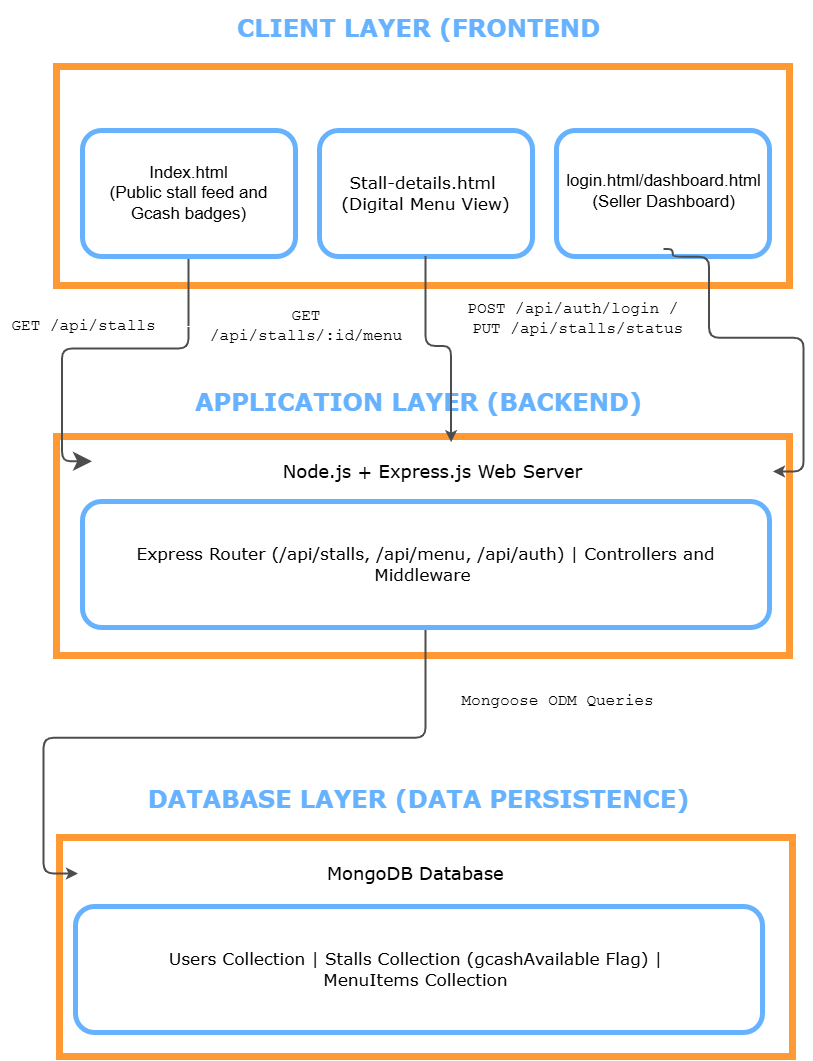

The diagram above was exported from draw.io. Its source (the exported page's mxGraphModel, read from the mxfile embedded in the PNG):
<mxGraphModel dx="1070" dy="1314" grid="0" gridSize="10" guides="1" tooltips="1" connect="1" arrows="1" fold="1" page="1" pageScale="1" pageWidth="850" pageHeight="1400" background="light-dark(#FFFFFF,#FFFFFF)" math="0" shadow="0">
  <root>
    <mxCell id="0" />
    <mxCell id="1" parent="0" />
    <mxCell id="JOGgB3jbyn2ZTxCsntIQ-1" parent="1" style="rounded=0;whiteSpace=wrap;html=1;fillColor=light-dark(#FFFFFF,#FFFFFF);strokeColor=light-dark(#000000,#FF9933);strokeWidth=7;" value="" vertex="1">
      <mxGeometry height="219" width="733" x="56" y="151" as="geometry" />
    </mxCell>
    <mxCell id="JOGgB3jbyn2ZTxCsntIQ-2" parent="1" style="rounded=0;whiteSpace=wrap;html=1;fillColor=light-dark(#FFFFFF,#FFFFFF);strokeColor=light-dark(#000000,#FF9933);strokeWidth=7;" value="" vertex="1">
      <mxGeometry height="219" width="733" x="56" y="521" as="geometry" />
    </mxCell>
    <mxCell id="JOGgB3jbyn2ZTxCsntIQ-3" parent="1" style="rounded=0;whiteSpace=wrap;html=1;fillColor=light-dark(#FFFFFF,#FFFFFF);strokeColor=light-dark(#000000,#FF9933);strokeWidth=7;fontFamily=Verdana;" value="" vertex="1">
      <mxGeometry height="219" width="733" x="59" y="922" as="geometry" />
    </mxCell>
    <mxCell id="JOGgB3jbyn2ZTxCsntIQ-5" parent="1" style="text;html=1;whiteSpace=wrap;strokeColor=none;fillColor=none;align=center;verticalAlign=middle;rounded=0;" value="CLIEN" vertex="1">
      <mxGeometry height="30" width="60" x="339" y="113" as="geometry" />
    </mxCell>
    <mxCell id="JOGgB3jbyn2ZTxCsntIQ-6" parent="1" style="text;html=1;whiteSpace=wrap;strokeColor=none;fillColor=none;align=center;verticalAlign=middle;rounded=0;" value="&lt;h3&gt;&lt;font style=&quot;font-size: 24px; color: light-dark(rgb(0, 0, 0), rgb(102, 178, 255));&quot; face=&quot;Verdana&quot;&gt;CLIENT LAYER (FRONTEND&lt;/font&gt;&lt;/h3&gt;" vertex="1">
      <mxGeometry height="50" width="741" x="48" y="88" as="geometry" />
    </mxCell>
    <mxCell id="JOGgB3jbyn2ZTxCsntIQ-7" parent="1" style="text;html=1;whiteSpace=wrap;strokeColor=none;fillColor=none;align=center;verticalAlign=middle;rounded=0;" value="&lt;h3&gt;&lt;font style=&quot;font-size: 24px; color: light-dark(rgb(0, 0, 0), rgb(102, 178, 255));&quot; face=&quot;Verdana&quot;&gt;APPLICATION LAYER (BACKEND)&lt;/font&gt;&lt;/h3&gt;" vertex="1">
      <mxGeometry height="50" width="483" x="177" y="462" as="geometry" />
    </mxCell>
    <mxCell id="JOGgB3jbyn2ZTxCsntIQ-8" parent="1" style="text;html=1;whiteSpace=wrap;strokeColor=none;fillColor=none;align=center;verticalAlign=middle;rounded=0;" value="&lt;h3&gt;&lt;font style=&quot;font-size: 24px; color: light-dark(rgb(0, 0, 0), rgb(102, 178, 255));&quot; face=&quot;Verdana&quot;&gt;DATABASE LAYER (DATA PERSISTENCE)&lt;/font&gt;&lt;/h3&gt;" vertex="1">
      <mxGeometry height="50" width="741" x="48" y="859" as="geometry" />
    </mxCell>
    <mxCell id="JOGgB3jbyn2ZTxCsntIQ-19" edge="1" parent="1" source="JOGgB3jbyn2ZTxCsntIQ-9" style="edgeStyle=orthogonalEdgeStyle;rounded=1;orthogonalLoop=1;jettySize=auto;html=1;exitX=0.5;exitY=1;exitDx=0;exitDy=0;startSize=9;strokeColor=light-dark(#000000,#4D4D4D);endSize=13;strokeWidth=2;entryX=0;entryY=0.25;entryDx=0;entryDy=0;" target="JOGgB3jbyn2ZTxCsntIQ-15">
      <mxGeometry relative="1" as="geometry" />
    </mxCell>
    <mxCell id="JOGgB3jbyn2ZTxCsntIQ-9" parent="1" style="rounded=1;whiteSpace=wrap;html=1;roundedPerimeter=1;fillColor=light-dark(#FFFFFF,#FFFFFF);strokeColor=light-dark(#000000,#66B2FF);strokeWidth=5;shadow=0;glass=0;" value="&lt;h5&gt;&lt;font style=&quot;font-size: 17px; color: light-dark(rgb(0, 0, 0), rgb(0, 0, 0)); font-weight: normal;&quot; face=&quot;Helvetica&quot;&gt;&lt;font style=&quot;&quot;&gt;Index.html&lt;br&gt;&lt;/font&gt;&lt;font style=&quot;&quot;&gt;(Public stall feed and Gcash badges)&lt;/font&gt;&lt;/font&gt;&lt;/h5&gt;" vertex="1">
      <mxGeometry height="126" width="213" x="82" y="215" as="geometry" />
    </mxCell>
    <mxCell id="JOGgB3jbyn2ZTxCsntIQ-10" parent="1" style="rounded=1;whiteSpace=wrap;html=1;roundedPerimeter=1;fillColor=light-dark(#FFFFFF,#FFFFFF);strokeColor=light-dark(#000000,#66B2FF);strokeWidth=5;shadow=0;glass=0;" value="&lt;font style=&quot;font-size: 17px; color: light-dark(rgb(186, 0, 0), rgb(0, 0, 0));&quot; face=&quot;Verdana&quot;&gt;Stall-details.html&amp;nbsp;&lt;/font&gt;&lt;div&gt;&lt;font style=&quot;font-size: 17px; color: light-dark(rgb(186, 0, 0), rgb(0, 0, 0));&quot; face=&quot;Verdana&quot;&gt;(Digital Menu View)&lt;/font&gt;&lt;/div&gt;" vertex="1">
      <mxGeometry height="126" width="213" x="319" y="215" as="geometry" />
    </mxCell>
    <mxCell id="JOGgB3jbyn2ZTxCsntIQ-11" parent="1" style="rounded=1;whiteSpace=wrap;html=1;roundedPerimeter=1;fillColor=light-dark(#FFFFFF,#FFFFFF);strokeColor=light-dark(#000000,#66B2FF);strokeWidth=5;shadow=0;glass=0;" value="login&amp;nbsp;" vertex="1">
      <mxGeometry height="126" width="213" x="556" y="215" as="geometry" />
    </mxCell>
    <mxCell id="JOGgB3jbyn2ZTxCsntIQ-13" parent="1" style="text;html=1;whiteSpace=wrap;strokeColor=none;fillColor=none;align=center;verticalAlign=middle;rounded=0;" value="&lt;span style=&quot;color: light-dark(rgb(0, 0, 0), rgb(0, 0, 0));&quot;&gt;&lt;font style=&quot;font-size: 17px;&quot;&gt;login.html/dashboard.html&lt;/font&gt;&lt;/span&gt;&lt;div&gt;&lt;span style=&quot;color: light-dark(rgb(0, 0, 0), rgb(0, 0, 0));&quot;&gt;&lt;font style=&quot;font-size: 17px;&quot;&gt;(Seller Dashboard)&lt;/font&gt;&lt;/span&gt;&lt;/div&gt;" vertex="1">
      <mxGeometry height="115" width="185" x="571" y="219" as="geometry" />
    </mxCell>
    <mxCell id="JOGgB3jbyn2ZTxCsntIQ-26" edge="1" parent="1" source="JOGgB3jbyn2ZTxCsntIQ-14" style="edgeStyle=orthogonalEdgeStyle;rounded=1;orthogonalLoop=1;jettySize=auto;html=1;exitX=0.5;exitY=1;exitDx=0;exitDy=0;entryX=0;entryY=0.5;entryDx=0;entryDy=0;strokeColor=light-dark(#000000,#4D4D4D);strokeWidth=2;curved=0;" target="JOGgB3jbyn2ZTxCsntIQ-17">
      <mxGeometry relative="1" x="-0.6061" as="geometry">
        <Array as="points">
          <mxPoint x="425.5" y="822.8" />
          <mxPoint x="43.6" y="822.8" />
          <mxPoint x="43.6" y="958.5" />
        </Array>
      </mxGeometry>
    </mxCell>
    <mxCell id="JOGgB3jbyn2ZTxCsntIQ-14" parent="1" style="rounded=1;whiteSpace=wrap;html=1;roundedPerimeter=1;fillColor=light-dark(#FFFFFF,#FFFFFF);strokeColor=light-dark(#000000,#66B2FF);strokeWidth=5;shadow=0;glass=0;" value="&lt;font face=&quot;Verdana&quot;&gt;&lt;span style=&quot;font-size: 17px; color: light-dark(rgb(0, 0, 0), rgb(0, 0, 0));&quot;&gt;Express Router (/api/stalls, /api/menu, /api/auth) | Controllers and Middleware&amp;nbsp;&lt;/span&gt;&lt;/font&gt;" vertex="1">
      <mxGeometry height="126" width="687" x="82" y="586" as="geometry" />
    </mxCell>
    <mxCell id="JOGgB3jbyn2ZTxCsntIQ-15" parent="1" style="text;html=1;whiteSpace=wrap;strokeColor=none;fillColor=none;align=center;verticalAlign=middle;rounded=0;fontSize=18;fontColor=light-dark(#000000,#000000);" value="&lt;font face=&quot;Verdana&quot;&gt;Node.js + Express.js Web Server&lt;/font&gt;" vertex="1">
      <mxGeometry height="41" width="681" x="92" y="536" as="geometry" />
    </mxCell>
    <mxCell id="JOGgB3jbyn2ZTxCsntIQ-16" parent="1" style="rounded=1;whiteSpace=wrap;html=1;roundedPerimeter=1;fillColor=light-dark(#FFFFFF,#FFFFFF);strokeColor=light-dark(#000000,#66B2FF);strokeWidth=5;shadow=0;glass=0;" value="&lt;font face=&quot;Verdana&quot;&gt;&lt;span style=&quot;font-size: 17px; color: light-dark(rgb(0, 0, 0), rgb(0, 0, 0));&quot;&gt;Users Collection | Stalls Collection (gcashAvailable Flag) |&amp;nbsp;&lt;/span&gt;&lt;/font&gt;&lt;div&gt;&lt;font face=&quot;Verdana&quot;&gt;&lt;span style=&quot;font-size: 17px; color: light-dark(rgb(0, 0, 0), rgb(0, 0, 0));&quot;&gt;MenuItems Collection&amp;nbsp;&lt;/span&gt;&lt;/font&gt;&lt;/div&gt;" vertex="1">
      <mxGeometry height="126" width="687" x="75" y="991" as="geometry" />
    </mxCell>
    <mxCell id="JOGgB3jbyn2ZTxCsntIQ-17" parent="1" style="text;html=1;whiteSpace=wrap;strokeColor=none;fillColor=none;align=center;verticalAlign=middle;rounded=0;fontSize=18;fontColor=light-dark(#000000,#000000);" value="&lt;font face=&quot;Verdana&quot;&gt;MongoDB Database&amp;nbsp;&lt;/font&gt;" vertex="1">
      <mxGeometry height="41" width="681" x="78" y="938" as="geometry" />
    </mxCell>
    <mxCell id="JOGgB3jbyn2ZTxCsntIQ-20" parent="1" style="text;html=1;whiteSpace=wrap;strokeColor=none;fillColor=none;align=center;verticalAlign=middle;rounded=0;fontFamily=Courier New;fontSize=16;" value="&lt;span style=&quot;color: light-dark(rgb(0, 0, 0), rgb(0, 0, 0));&quot;&gt;GET /api/stalls&lt;/span&gt;" vertex="1">
      <mxGeometry height="30" width="167" y="396" as="geometry" />
    </mxCell>
    <mxCell id="JOGgB3jbyn2ZTxCsntIQ-21" edge="1" parent="1" source="JOGgB3jbyn2ZTxCsntIQ-10" style="edgeStyle=orthogonalEdgeStyle;rounded=1;orthogonalLoop=1;jettySize=auto;html=1;exitX=0.5;exitY=1;exitDx=0;exitDy=0;entryX=0.539;entryY=0.028;entryDx=0;entryDy=0;entryPerimeter=0;strokeColor=light-dark(#000000,#4D4D4D);strokeWidth=2;" target="JOGgB3jbyn2ZTxCsntIQ-2">
      <mxGeometry relative="1" x="-0.0649" as="geometry" />
    </mxCell>
    <mxCell id="JOGgB3jbyn2ZTxCsntIQ-23" edge="1" parent="1" source="JOGgB3jbyn2ZTxCsntIQ-22" style="edgeStyle=orthogonalEdgeStyle;rounded=1;orthogonalLoop=1;jettySize=auto;html=1;" target="JOGgB3jbyn2ZTxCsntIQ-20" value="">
      <mxGeometry relative="1" as="geometry" />
    </mxCell>
    <mxCell id="JOGgB3jbyn2ZTxCsntIQ-22" parent="1" style="text;html=1;whiteSpace=wrap;strokeColor=none;fillColor=none;align=center;verticalAlign=middle;rounded=0;fontFamily=Courier New;fontSize=16;" value="&lt;span style=&quot;color: light-dark(rgb(0, 0, 0), rgb(0, 0, 0));&quot;&gt;GET /api/stalls/:id/menu&lt;/span&gt;" vertex="1">
      <mxGeometry height="30" width="196" x="208" y="396" as="geometry" />
    </mxCell>
    <mxCell id="JOGgB3jbyn2ZTxCsntIQ-24" edge="1" parent="1" source="JOGgB3jbyn2ZTxCsntIQ-13" style="edgeStyle=orthogonalEdgeStyle;rounded=1;orthogonalLoop=1;jettySize=auto;html=1;exitX=0.5;exitY=1;exitDx=0;exitDy=0;entryX=1;entryY=0.5;entryDx=0;entryDy=0;strokeColor=light-dark(#000000,#4D4D4D);strokeWidth=2;" target="JOGgB3jbyn2ZTxCsntIQ-15">
      <mxGeometry relative="1" x="-0.3235" as="geometry">
        <Array as="points">
          <mxPoint x="672.7" y="334" />
          <mxPoint x="672.7" y="341.7" />
          <mxPoint x="709.1" y="341.7" />
          <mxPoint x="709.1" y="422.8" />
          <mxPoint x="803.6" y="422.8" />
          <mxPoint x="803.6" y="556.5" />
        </Array>
      </mxGeometry>
    </mxCell>
    <mxCell id="JOGgB3jbyn2ZTxCsntIQ-25" parent="1" style="text;html=1;whiteSpace=wrap;strokeColor=none;fillColor=none;align=center;verticalAlign=middle;rounded=0;fontFamily=Courier New;fontSize=16;fontColor=light-dark(#000000,#000000);" value="&lt;font&gt;POST /api/auth/login /&amp;nbsp;&lt;/font&gt;&lt;div&gt;&lt;font&gt;PUT /api/stalls/status&lt;/font&gt;&lt;/div&gt;" vertex="1">
      <mxGeometry height="25" width="253" x="451" y="391" as="geometry" />
    </mxCell>
    <mxCell id="JOGgB3jbyn2ZTxCsntIQ-27" parent="1" style="text;html=1;whiteSpace=wrap;strokeColor=none;fillColor=none;align=center;verticalAlign=middle;rounded=0;fontFamily=Courier New;fontSize=16;fontColor=light-dark(#000000,#000000);" value="Mongoose ODM Queries" vertex="1">
      <mxGeometry height="61" width="293" x="411" y="755" as="geometry" />
    </mxCell>
  </root>
</mxGraphModel>